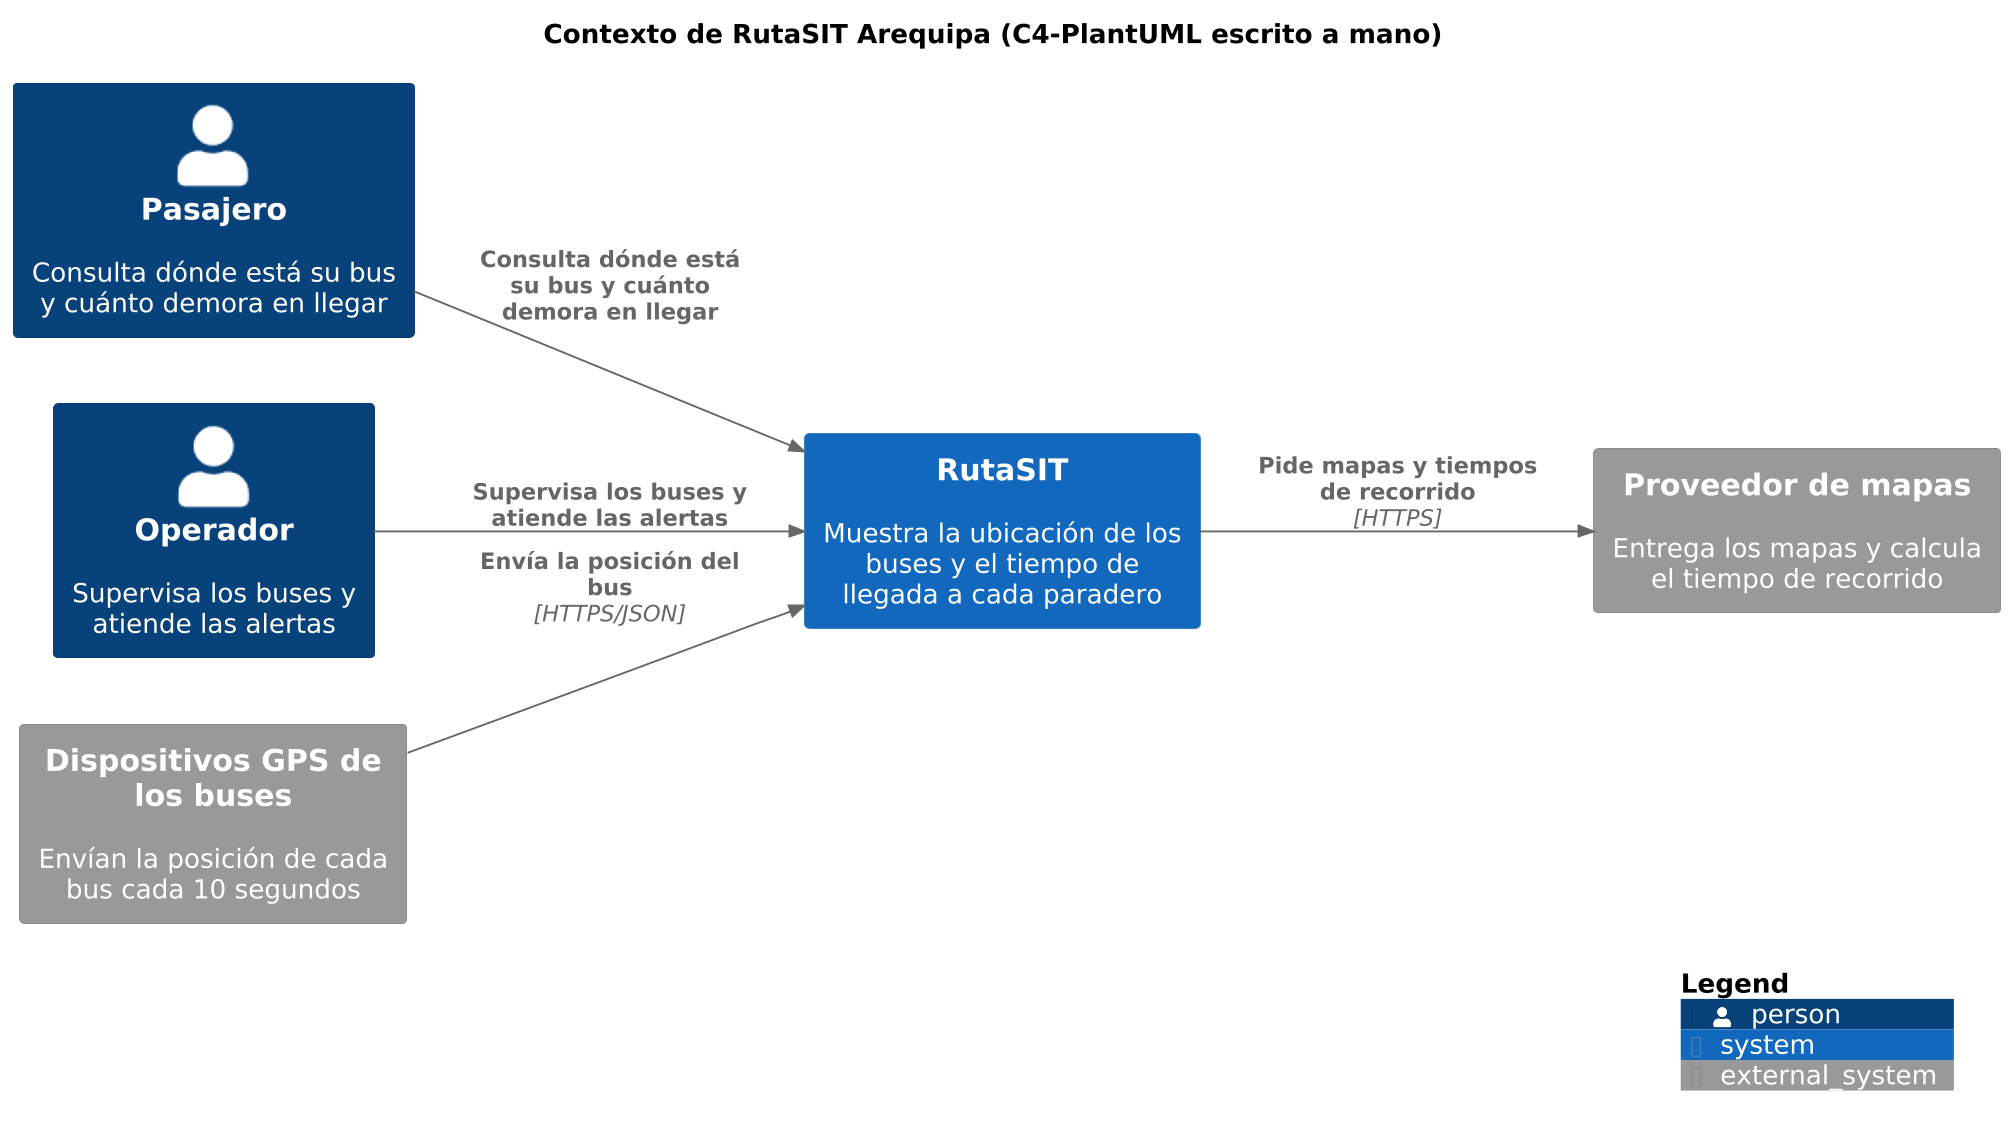

The diagram above was rendered by PlantUML. Its source (embedded in the PNG):
@startuml contexto-manual
!include <C4/C4_Context>
skinparam dpi 180
LAYOUT_LEFT_RIGHT()
title Contexto de RutaSIT Arequipa (C4-PlantUML escrito a mano)

Person(pasajero, "Pasajero", "Consulta dónde está su bus y cuánto demora en llegar")
Person(operador, "Operador", "Supervisa los buses y atiende las alertas")
System(rutasit, "RutaSIT", "Muestra la ubicación de los buses y el tiempo de llegada a cada paradero")
System_Ext(gps, "Dispositivos GPS de los buses", "Envían la posición de cada bus cada 10 segundos")
System_Ext(mapas, "Proveedor de mapas", "Entrega los mapas y calcula el tiempo de recorrido")

Rel(pasajero, rutasit, "Consulta dónde está su bus y cuánto demora en llegar")
Rel(operador, rutasit, "Supervisa los buses y atiende las alertas")
Rel(gps, rutasit, "Envía la posición del bus", "HTTPS/JSON")
Rel(rutasit, mapas, "Pide mapas y tiempos de recorrido", "HTTPS")
SHOW_LEGEND()
@enduml